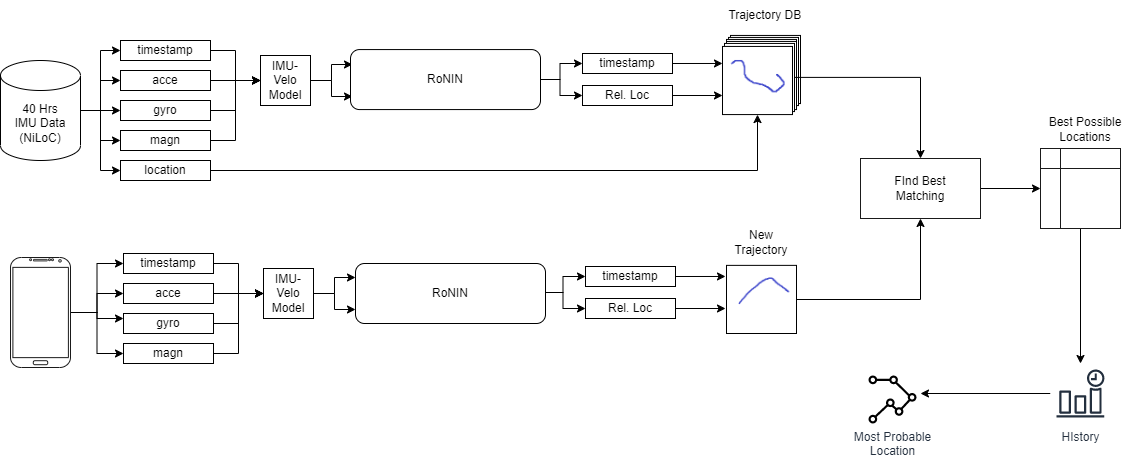

The diagram above was exported from draw.io. Its source (the exported page's mxGraphModel, read from the mxfile embedded in the PNG):
<mxGraphModel dx="1024" dy="612" grid="1" gridSize="10" guides="1" tooltips="1" connect="1" arrows="1" fold="1" page="1" pageScale="1" pageWidth="850" pageHeight="1100" math="0" shadow="0">
  <root>
    <mxCell id="0" />
    <mxCell id="1" parent="0" />
    <mxCell id="u5glI55Xu_T0VbqmU4FX-7" style="edgeStyle=orthogonalEdgeStyle;rounded=0;orthogonalLoop=1;jettySize=auto;html=1;entryX=0;entryY=0.5;entryDx=0;entryDy=0;" parent="1" source="u5glI55Xu_T0VbqmU4FX-1" target="u5glI55Xu_T0VbqmU4FX-2" edge="1">
      <mxGeometry relative="1" as="geometry" />
    </mxCell>
    <mxCell id="u5glI55Xu_T0VbqmU4FX-8" style="edgeStyle=orthogonalEdgeStyle;rounded=0;orthogonalLoop=1;jettySize=auto;html=1;exitX=1;exitY=0.5;exitDx=0;exitDy=0;exitPerimeter=0;entryX=0;entryY=0.5;entryDx=0;entryDy=0;" parent="1" source="u5glI55Xu_T0VbqmU4FX-1" target="u5glI55Xu_T0VbqmU4FX-3" edge="1">
      <mxGeometry relative="1" as="geometry" />
    </mxCell>
    <mxCell id="u5glI55Xu_T0VbqmU4FX-9" style="edgeStyle=orthogonalEdgeStyle;rounded=0;orthogonalLoop=1;jettySize=auto;html=1;exitX=1;exitY=0.5;exitDx=0;exitDy=0;exitPerimeter=0;entryX=0;entryY=0.5;entryDx=0;entryDy=0;" parent="1" source="u5glI55Xu_T0VbqmU4FX-1" target="u5glI55Xu_T0VbqmU4FX-4" edge="1">
      <mxGeometry relative="1" as="geometry" />
    </mxCell>
    <mxCell id="u5glI55Xu_T0VbqmU4FX-10" style="edgeStyle=orthogonalEdgeStyle;rounded=0;orthogonalLoop=1;jettySize=auto;html=1;exitX=1;exitY=0.5;exitDx=0;exitDy=0;exitPerimeter=0;entryX=0;entryY=0.5;entryDx=0;entryDy=0;" parent="1" source="u5glI55Xu_T0VbqmU4FX-1" target="u5glI55Xu_T0VbqmU4FX-5" edge="1">
      <mxGeometry relative="1" as="geometry" />
    </mxCell>
    <mxCell id="u5glI55Xu_T0VbqmU4FX-11" style="edgeStyle=orthogonalEdgeStyle;rounded=0;orthogonalLoop=1;jettySize=auto;html=1;exitX=1;exitY=0.5;exitDx=0;exitDy=0;exitPerimeter=0;entryX=0;entryY=0.5;entryDx=0;entryDy=0;" parent="1" source="u5glI55Xu_T0VbqmU4FX-1" target="u5glI55Xu_T0VbqmU4FX-6" edge="1">
      <mxGeometry relative="1" as="geometry" />
    </mxCell>
    <mxCell id="u5glI55Xu_T0VbqmU4FX-1" value="40 Hrs&lt;br&gt;IMU Data&lt;br&gt;(NiLoC)" style="shape=cylinder3;whiteSpace=wrap;html=1;boundedLbl=1;backgroundOutline=1;size=15;" parent="1" vertex="1">
      <mxGeometry x="40" y="60" width="80" height="100" as="geometry" />
    </mxCell>
    <mxCell id="u5glI55Xu_T0VbqmU4FX-14" style="edgeStyle=orthogonalEdgeStyle;rounded=0;orthogonalLoop=1;jettySize=auto;html=1;exitX=1;exitY=0.5;exitDx=0;exitDy=0;entryX=0;entryY=0.5;entryDx=0;entryDy=0;" parent="1" source="u5glI55Xu_T0VbqmU4FX-2" target="u5glI55Xu_T0VbqmU4FX-13" edge="1">
      <mxGeometry relative="1" as="geometry" />
    </mxCell>
    <mxCell id="u5glI55Xu_T0VbqmU4FX-2" value="timestamp" style="rounded=0;whiteSpace=wrap;html=1;" parent="1" vertex="1">
      <mxGeometry x="160" y="40" width="90" height="20" as="geometry" />
    </mxCell>
    <mxCell id="u5glI55Xu_T0VbqmU4FX-17" style="edgeStyle=orthogonalEdgeStyle;rounded=0;orthogonalLoop=1;jettySize=auto;html=1;exitX=1;exitY=0.5;exitDx=0;exitDy=0;entryX=0;entryY=0.5;entryDx=0;entryDy=0;" parent="1" source="u5glI55Xu_T0VbqmU4FX-3" target="u5glI55Xu_T0VbqmU4FX-13" edge="1">
      <mxGeometry relative="1" as="geometry" />
    </mxCell>
    <mxCell id="u5glI55Xu_T0VbqmU4FX-3" value="acce" style="rounded=0;whiteSpace=wrap;html=1;" parent="1" vertex="1">
      <mxGeometry x="160" y="70" width="90" height="20" as="geometry" />
    </mxCell>
    <mxCell id="u5glI55Xu_T0VbqmU4FX-18" style="edgeStyle=orthogonalEdgeStyle;rounded=0;orthogonalLoop=1;jettySize=auto;html=1;exitX=1;exitY=0.5;exitDx=0;exitDy=0;" parent="1" source="u5glI55Xu_T0VbqmU4FX-4" target="u5glI55Xu_T0VbqmU4FX-13" edge="1">
      <mxGeometry relative="1" as="geometry" />
    </mxCell>
    <mxCell id="u5glI55Xu_T0VbqmU4FX-4" value="gyro" style="rounded=0;whiteSpace=wrap;html=1;" parent="1" vertex="1">
      <mxGeometry x="160" y="100" width="90" height="20" as="geometry" />
    </mxCell>
    <mxCell id="u5glI55Xu_T0VbqmU4FX-19" style="edgeStyle=orthogonalEdgeStyle;rounded=0;orthogonalLoop=1;jettySize=auto;html=1;entryX=0;entryY=0.5;entryDx=0;entryDy=0;" parent="1" source="u5glI55Xu_T0VbqmU4FX-5" target="u5glI55Xu_T0VbqmU4FX-13" edge="1">
      <mxGeometry relative="1" as="geometry" />
    </mxCell>
    <mxCell id="u5glI55Xu_T0VbqmU4FX-5" value="magn" style="rounded=0;whiteSpace=wrap;html=1;" parent="1" vertex="1">
      <mxGeometry x="160" y="130" width="90" height="20" as="geometry" />
    </mxCell>
    <mxCell id="u5glI55Xu_T0VbqmU4FX-38" style="edgeStyle=orthogonalEdgeStyle;rounded=0;orthogonalLoop=1;jettySize=auto;html=1;exitX=1;exitY=0.5;exitDx=0;exitDy=0;entryX=0.5;entryY=1;entryDx=0;entryDy=0;" parent="1" source="u5glI55Xu_T0VbqmU4FX-6" target="u5glI55Xu_T0VbqmU4FX-37" edge="1">
      <mxGeometry relative="1" as="geometry" />
    </mxCell>
    <mxCell id="u5glI55Xu_T0VbqmU4FX-6" value="location" style="rounded=0;whiteSpace=wrap;html=1;" parent="1" vertex="1">
      <mxGeometry x="160" y="160" width="90" height="20" as="geometry" />
    </mxCell>
    <mxCell id="u5glI55Xu_T0VbqmU4FX-21" style="edgeStyle=orthogonalEdgeStyle;rounded=0;orthogonalLoop=1;jettySize=auto;html=1;exitX=1;exitY=0.5;exitDx=0;exitDy=0;" parent="1" source="u5glI55Xu_T0VbqmU4FX-13" edge="1">
      <mxGeometry relative="1" as="geometry">
        <mxPoint x="392" y="64" as="targetPoint" />
      </mxGeometry>
    </mxCell>
    <mxCell id="u5glI55Xu_T0VbqmU4FX-22" style="edgeStyle=orthogonalEdgeStyle;rounded=0;orthogonalLoop=1;jettySize=auto;html=1;exitX=1;exitY=0.5;exitDx=0;exitDy=0;" parent="1" source="u5glI55Xu_T0VbqmU4FX-13" edge="1">
      <mxGeometry relative="1" as="geometry">
        <mxPoint x="392" y="96" as="targetPoint" />
      </mxGeometry>
    </mxCell>
    <mxCell id="u5glI55Xu_T0VbqmU4FX-13" value="IMU-Velo&lt;br&gt;Model" style="whiteSpace=wrap;html=1;aspect=fixed;" parent="1" vertex="1">
      <mxGeometry x="300" y="55" width="50" height="50" as="geometry" />
    </mxCell>
    <mxCell id="u5glI55Xu_T0VbqmU4FX-29" style="edgeStyle=orthogonalEdgeStyle;rounded=0;orthogonalLoop=1;jettySize=auto;html=1;exitX=1;exitY=0.5;exitDx=0;exitDy=0;entryX=0;entryY=0.5;entryDx=0;entryDy=0;" parent="1" target="u5glI55Xu_T0VbqmU4FX-27" edge="1">
      <mxGeometry relative="1" as="geometry">
        <mxPoint x="577" y="79" as="sourcePoint" />
      </mxGeometry>
    </mxCell>
    <mxCell id="u5glI55Xu_T0VbqmU4FX-30" style="edgeStyle=orthogonalEdgeStyle;rounded=0;orthogonalLoop=1;jettySize=auto;html=1;exitX=1;exitY=0.5;exitDx=0;exitDy=0;entryX=0;entryY=0.5;entryDx=0;entryDy=0;" parent="1" target="u5glI55Xu_T0VbqmU4FX-28" edge="1">
      <mxGeometry relative="1" as="geometry">
        <mxPoint x="577" y="79" as="sourcePoint" />
      </mxGeometry>
    </mxCell>
    <mxCell id="u5glI55Xu_T0VbqmU4FX-44" style="edgeStyle=orthogonalEdgeStyle;rounded=0;orthogonalLoop=1;jettySize=auto;html=1;exitX=1;exitY=0.5;exitDx=0;exitDy=0;" parent="1" source="u5glI55Xu_T0VbqmU4FX-27" edge="1">
      <mxGeometry relative="1" as="geometry">
        <mxPoint x="762" y="95" as="targetPoint" />
      </mxGeometry>
    </mxCell>
    <mxCell id="u5glI55Xu_T0VbqmU4FX-27" value="Rel. Loc" style="rounded=0;whiteSpace=wrap;html=1;" parent="1" vertex="1">
      <mxGeometry x="622" y="85" width="90" height="20" as="geometry" />
    </mxCell>
    <mxCell id="u5glI55Xu_T0VbqmU4FX-42" style="edgeStyle=orthogonalEdgeStyle;rounded=0;orthogonalLoop=1;jettySize=auto;html=1;exitX=1;exitY=0.5;exitDx=0;exitDy=0;entryX=0;entryY=0.25;entryDx=0;entryDy=0;" parent="1" source="u5glI55Xu_T0VbqmU4FX-28" target="u5glI55Xu_T0VbqmU4FX-37" edge="1">
      <mxGeometry relative="1" as="geometry" />
    </mxCell>
    <mxCell id="u5glI55Xu_T0VbqmU4FX-28" value="timestamp" style="rounded=0;whiteSpace=wrap;html=1;" parent="1" vertex="1">
      <mxGeometry x="622" y="53" width="90" height="20" as="geometry" />
    </mxCell>
    <mxCell id="u5glI55Xu_T0VbqmU4FX-32" value="" style="shape=image;aspect=fixed;image=data:image/png,(base64 omitted: 1256 chars);imageBorder=default;" parent="1" vertex="1">
      <mxGeometry x="770" y="34.940000000000005" width="70" height="68.13" as="geometry" />
    </mxCell>
    <mxCell id="u5glI55Xu_T0VbqmU4FX-33" value="" style="shape=image;aspect=fixed;image=data:image/png,(base64 omitted: 1256 chars);imageBorder=default;" parent="1" vertex="1">
      <mxGeometry x="768" y="36.940000000000005" width="70" height="68.13" as="geometry" />
    </mxCell>
    <mxCell id="u5glI55Xu_T0VbqmU4FX-34" value="" style="shape=image;aspect=fixed;image=data:image/png,(base64 omitted: 1256 chars);imageBorder=default;" parent="1" vertex="1">
      <mxGeometry x="766" y="38.940000000000005" width="70" height="68.13" as="geometry" />
    </mxCell>
    <mxCell id="u5glI55Xu_T0VbqmU4FX-35" value="" style="shape=image;aspect=fixed;image=data:image/png,(base64 omitted: 1256 chars);imageBorder=default;" parent="1" vertex="1">
      <mxGeometry x="766" y="40.940000000000005" width="70" height="68.13" as="geometry" />
    </mxCell>
    <mxCell id="u5glI55Xu_T0VbqmU4FX-93" style="edgeStyle=orthogonalEdgeStyle;rounded=0;orthogonalLoop=1;jettySize=auto;html=1;entryX=0.5;entryY=0;entryDx=0;entryDy=0;" parent="1" source="u5glI55Xu_T0VbqmU4FX-36" target="u5glI55Xu_T0VbqmU4FX-92" edge="1">
      <mxGeometry relative="1" as="geometry" />
    </mxCell>
    <mxCell id="u5glI55Xu_T0VbqmU4FX-36" value="" style="shape=image;aspect=fixed;image=data:image/png,(base64 omitted: 1256 chars);imageBorder=default;" parent="1" vertex="1">
      <mxGeometry x="764" y="42.940000000000005" width="70" height="68.13" as="geometry" />
    </mxCell>
    <mxCell id="u5glI55Xu_T0VbqmU4FX-37" value="" style="shape=image;aspect=fixed;image=data:image/png,(base64 omitted: 1256 chars);imageBorder=default;" parent="1" vertex="1">
      <mxGeometry x="762" y="45.94" width="70" height="68.13" as="geometry" />
    </mxCell>
    <mxCell id="u5glI55Xu_T0VbqmU4FX-84" style="edgeStyle=orthogonalEdgeStyle;rounded=0;orthogonalLoop=1;jettySize=auto;html=1;entryX=0;entryY=0.5;entryDx=0;entryDy=0;" parent="1" source="u5glI55Xu_T0VbqmU4FX-49" target="u5glI55Xu_T0VbqmU4FX-55" edge="1">
      <mxGeometry relative="1" as="geometry" />
    </mxCell>
    <mxCell id="u5glI55Xu_T0VbqmU4FX-85" style="edgeStyle=orthogonalEdgeStyle;rounded=0;orthogonalLoop=1;jettySize=auto;html=1;entryX=0;entryY=0.5;entryDx=0;entryDy=0;" parent="1" source="u5glI55Xu_T0VbqmU4FX-49" target="u5glI55Xu_T0VbqmU4FX-57" edge="1">
      <mxGeometry relative="1" as="geometry" />
    </mxCell>
    <mxCell id="u5glI55Xu_T0VbqmU4FX-86" style="edgeStyle=orthogonalEdgeStyle;rounded=0;orthogonalLoop=1;jettySize=auto;html=1;entryX=0;entryY=0.25;entryDx=0;entryDy=0;" parent="1" source="u5glI55Xu_T0VbqmU4FX-49" target="u5glI55Xu_T0VbqmU4FX-59" edge="1">
      <mxGeometry relative="1" as="geometry" />
    </mxCell>
    <mxCell id="u5glI55Xu_T0VbqmU4FX-87" style="edgeStyle=orthogonalEdgeStyle;rounded=0;orthogonalLoop=1;jettySize=auto;html=1;" parent="1" source="u5glI55Xu_T0VbqmU4FX-49" target="u5glI55Xu_T0VbqmU4FX-61" edge="1">
      <mxGeometry relative="1" as="geometry" />
    </mxCell>
    <mxCell id="u5glI55Xu_T0VbqmU4FX-49" value="" style="verticalLabelPosition=bottom;verticalAlign=top;html=1;shadow=0;dashed=0;strokeWidth=1;shape=mxgraph.android.phone2;strokeColor=#1A1A1A;" parent="1" vertex="1">
      <mxGeometry x="50" y="257" width="60" height="110" as="geometry" />
    </mxCell>
    <mxCell id="u5glI55Xu_T0VbqmU4FX-54" style="edgeStyle=orthogonalEdgeStyle;rounded=0;orthogonalLoop=1;jettySize=auto;html=1;exitX=1;exitY=0.5;exitDx=0;exitDy=0;entryX=0;entryY=0.5;entryDx=0;entryDy=0;" parent="1" source="u5glI55Xu_T0VbqmU4FX-55" target="u5glI55Xu_T0VbqmU4FX-68" edge="1">
      <mxGeometry relative="1" as="geometry" />
    </mxCell>
    <mxCell id="u5glI55Xu_T0VbqmU4FX-55" value="timestamp" style="rounded=0;whiteSpace=wrap;html=1;" parent="1" vertex="1">
      <mxGeometry x="163" y="253" width="90" height="20" as="geometry" />
    </mxCell>
    <mxCell id="u5glI55Xu_T0VbqmU4FX-56" style="edgeStyle=orthogonalEdgeStyle;rounded=0;orthogonalLoop=1;jettySize=auto;html=1;exitX=1;exitY=0.5;exitDx=0;exitDy=0;entryX=0;entryY=0.5;entryDx=0;entryDy=0;" parent="1" source="u5glI55Xu_T0VbqmU4FX-57" target="u5glI55Xu_T0VbqmU4FX-68" edge="1">
      <mxGeometry relative="1" as="geometry" />
    </mxCell>
    <mxCell id="u5glI55Xu_T0VbqmU4FX-57" value="acce" style="rounded=0;whiteSpace=wrap;html=1;" parent="1" vertex="1">
      <mxGeometry x="163" y="283" width="90" height="20" as="geometry" />
    </mxCell>
    <mxCell id="u5glI55Xu_T0VbqmU4FX-58" style="edgeStyle=orthogonalEdgeStyle;rounded=0;orthogonalLoop=1;jettySize=auto;html=1;exitX=1;exitY=0.5;exitDx=0;exitDy=0;" parent="1" source="u5glI55Xu_T0VbqmU4FX-59" target="u5glI55Xu_T0VbqmU4FX-68" edge="1">
      <mxGeometry relative="1" as="geometry" />
    </mxCell>
    <mxCell id="u5glI55Xu_T0VbqmU4FX-59" value="gyro" style="rounded=0;whiteSpace=wrap;html=1;" parent="1" vertex="1">
      <mxGeometry x="163" y="313" width="90" height="20" as="geometry" />
    </mxCell>
    <mxCell id="u5glI55Xu_T0VbqmU4FX-60" style="edgeStyle=orthogonalEdgeStyle;rounded=0;orthogonalLoop=1;jettySize=auto;html=1;entryX=0;entryY=0.5;entryDx=0;entryDy=0;" parent="1" source="u5glI55Xu_T0VbqmU4FX-61" target="u5glI55Xu_T0VbqmU4FX-68" edge="1">
      <mxGeometry relative="1" as="geometry" />
    </mxCell>
    <mxCell id="u5glI55Xu_T0VbqmU4FX-61" value="magn" style="rounded=0;whiteSpace=wrap;html=1;" parent="1" vertex="1">
      <mxGeometry x="163" y="343" width="90" height="20" as="geometry" />
    </mxCell>
    <mxCell id="u5glI55Xu_T0VbqmU4FX-66" style="edgeStyle=orthogonalEdgeStyle;rounded=0;orthogonalLoop=1;jettySize=auto;html=1;exitX=1;exitY=0.5;exitDx=0;exitDy=0;" parent="1" source="u5glI55Xu_T0VbqmU4FX-68" edge="1">
      <mxGeometry relative="1" as="geometry">
        <mxPoint x="395" y="277" as="targetPoint" />
      </mxGeometry>
    </mxCell>
    <mxCell id="u5glI55Xu_T0VbqmU4FX-67" style="edgeStyle=orthogonalEdgeStyle;rounded=0;orthogonalLoop=1;jettySize=auto;html=1;exitX=1;exitY=0.5;exitDx=0;exitDy=0;" parent="1" source="u5glI55Xu_T0VbqmU4FX-68" edge="1">
      <mxGeometry relative="1" as="geometry">
        <mxPoint x="395" y="309" as="targetPoint" />
      </mxGeometry>
    </mxCell>
    <mxCell id="u5glI55Xu_T0VbqmU4FX-68" value="IMU-Velo&lt;br&gt;Model" style="whiteSpace=wrap;html=1;aspect=fixed;" parent="1" vertex="1">
      <mxGeometry x="303" y="268" width="50" height="50" as="geometry" />
    </mxCell>
    <mxCell id="u5glI55Xu_T0VbqmU4FX-69" style="edgeStyle=orthogonalEdgeStyle;rounded=0;orthogonalLoop=1;jettySize=auto;html=1;exitX=1;exitY=0.5;exitDx=0;exitDy=0;entryX=0;entryY=0.5;entryDx=0;entryDy=0;" parent="1" target="u5glI55Xu_T0VbqmU4FX-73" edge="1">
      <mxGeometry relative="1" as="geometry">
        <mxPoint x="485" y="277" as="sourcePoint" />
      </mxGeometry>
    </mxCell>
    <mxCell id="u5glI55Xu_T0VbqmU4FX-71" style="edgeStyle=orthogonalEdgeStyle;rounded=0;orthogonalLoop=1;jettySize=auto;html=1;exitX=1;exitY=0.5;exitDx=0;exitDy=0;entryX=0;entryY=0.5;entryDx=0;entryDy=0;" parent="1" target="u5glI55Xu_T0VbqmU4FX-75" edge="1">
      <mxGeometry relative="1" as="geometry">
        <mxPoint x="580" y="292" as="sourcePoint" />
      </mxGeometry>
    </mxCell>
    <mxCell id="u5glI55Xu_T0VbqmU4FX-72" style="edgeStyle=orthogonalEdgeStyle;rounded=0;orthogonalLoop=1;jettySize=auto;html=1;exitX=1;exitY=0.5;exitDx=0;exitDy=0;entryX=0;entryY=0.5;entryDx=0;entryDy=0;" parent="1" target="u5glI55Xu_T0VbqmU4FX-77" edge="1">
      <mxGeometry relative="1" as="geometry">
        <mxPoint x="580" y="292" as="sourcePoint" />
      </mxGeometry>
    </mxCell>
    <mxCell id="u5glI55Xu_T0VbqmU4FX-74" style="edgeStyle=orthogonalEdgeStyle;rounded=0;orthogonalLoop=1;jettySize=auto;html=1;exitX=1;exitY=0.5;exitDx=0;exitDy=0;" parent="1" source="u5glI55Xu_T0VbqmU4FX-75" edge="1">
      <mxGeometry relative="1" as="geometry">
        <mxPoint x="765" y="308" as="targetPoint" />
      </mxGeometry>
    </mxCell>
    <mxCell id="u5glI55Xu_T0VbqmU4FX-75" value="Rel. Loc" style="rounded=0;whiteSpace=wrap;html=1;" parent="1" vertex="1">
      <mxGeometry x="625" y="298" width="90" height="20" as="geometry" />
    </mxCell>
    <mxCell id="u5glI55Xu_T0VbqmU4FX-76" style="edgeStyle=orthogonalEdgeStyle;rounded=0;orthogonalLoop=1;jettySize=auto;html=1;exitX=1;exitY=0.5;exitDx=0;exitDy=0;entryX=0;entryY=0.25;entryDx=0;entryDy=0;" parent="1" source="u5glI55Xu_T0VbqmU4FX-77" edge="1">
      <mxGeometry relative="1" as="geometry">
        <mxPoint x="765" y="275.9725000000001" as="targetPoint" />
      </mxGeometry>
    </mxCell>
    <mxCell id="u5glI55Xu_T0VbqmU4FX-77" value="timestamp" style="rounded=0;whiteSpace=wrap;html=1;" parent="1" vertex="1">
      <mxGeometry x="625" y="266" width="90" height="20" as="geometry" />
    </mxCell>
    <mxCell id="u5glI55Xu_T0VbqmU4FX-88" value="Trajectory DB&amp;nbsp;" style="text;html=1;strokeColor=none;fillColor=none;align=center;verticalAlign=middle;whiteSpace=wrap;rounded=0;" parent="1" vertex="1">
      <mxGeometry x="759" width="95" height="30" as="geometry" />
    </mxCell>
    <mxCell id="u5glI55Xu_T0VbqmU4FX-94" style="edgeStyle=orthogonalEdgeStyle;rounded=0;orthogonalLoop=1;jettySize=auto;html=1;entryX=0.5;entryY=1;entryDx=0;entryDy=0;" parent="1" source="u5glI55Xu_T0VbqmU4FX-89" target="u5glI55Xu_T0VbqmU4FX-92" edge="1">
      <mxGeometry relative="1" as="geometry" />
    </mxCell>
    <mxCell id="u5glI55Xu_T0VbqmU4FX-89" value="" style="shape=image;aspect=fixed;image=data:image/png,(base64 omitted: 1920 chars);imageBorder=default;" parent="1" vertex="1">
      <mxGeometry x="766" y="264.87" width="70" height="68.13" as="geometry" />
    </mxCell>
    <mxCell id="u5glI55Xu_T0VbqmU4FX-90" value="New Trajectory" style="text;html=1;strokeColor=none;fillColor=none;align=center;verticalAlign=middle;whiteSpace=wrap;rounded=0;" parent="1" vertex="1">
      <mxGeometry x="771" y="227" width="60" height="30" as="geometry" />
    </mxCell>
    <mxCell id="u5glI55Xu_T0VbqmU4FX-96" style="edgeStyle=orthogonalEdgeStyle;rounded=0;orthogonalLoop=1;jettySize=auto;html=1;exitX=1;exitY=0.5;exitDx=0;exitDy=0;entryX=0;entryY=0.5;entryDx=0;entryDy=0;" parent="1" source="u5glI55Xu_T0VbqmU4FX-92" target="u5glI55Xu_T0VbqmU4FX-95" edge="1">
      <mxGeometry relative="1" as="geometry" />
    </mxCell>
    <mxCell id="u5glI55Xu_T0VbqmU4FX-92" value="FInd Best &lt;br&gt;Matching" style="rounded=0;whiteSpace=wrap;html=1;strokeColor=#1A1A1A;" parent="1" vertex="1">
      <mxGeometry x="900" y="158" width="120" height="60" as="geometry" />
    </mxCell>
    <mxCell id="u5glI55Xu_T0VbqmU4FX-99" style="edgeStyle=orthogonalEdgeStyle;rounded=0;orthogonalLoop=1;jettySize=auto;html=1;exitX=0.5;exitY=1;exitDx=0;exitDy=0;" parent="1" source="u5glI55Xu_T0VbqmU4FX-95" target="u5glI55Xu_T0VbqmU4FX-98" edge="1">
      <mxGeometry relative="1" as="geometry" />
    </mxCell>
    <mxCell id="u5glI55Xu_T0VbqmU4FX-95" value="" style="shape=internalStorage;whiteSpace=wrap;html=1;backgroundOutline=1;strokeColor=#1A1A1A;" parent="1" vertex="1">
      <mxGeometry x="1080" y="148" width="80" height="80" as="geometry" />
    </mxCell>
    <mxCell id="u5glI55Xu_T0VbqmU4FX-97" value="Best Possible Locations" style="text;html=1;strokeColor=none;fillColor=none;align=center;verticalAlign=middle;whiteSpace=wrap;rounded=0;" parent="1" vertex="1">
      <mxGeometry x="1070" y="114.07" width="110" height="30" as="geometry" />
    </mxCell>
    <mxCell id="u5glI55Xu_T0VbqmU4FX-104" style="edgeStyle=orthogonalEdgeStyle;rounded=0;orthogonalLoop=1;jettySize=auto;html=1;" parent="1" source="u5glI55Xu_T0VbqmU4FX-98" edge="1">
      <mxGeometry relative="1" as="geometry">
        <mxPoint x="960" y="393" as="targetPoint" />
      </mxGeometry>
    </mxCell>
    <mxCell id="u5glI55Xu_T0VbqmU4FX-98" value="HIstory" style="sketch=0;outlineConnect=0;fontColor=#232F3E;gradientColor=none;strokeColor=#232F3E;fillColor=#ffffff;dashed=0;verticalLabelPosition=bottom;verticalAlign=top;align=center;html=1;fontSize=12;fontStyle=0;aspect=fixed;shape=mxgraph.aws4.resourceIcon;resIcon=mxgraph.aws4.event_time_based;" parent="1" vertex="1">
      <mxGeometry x="1090" y="363" width="60" height="60" as="geometry" />
    </mxCell>
    <mxCell id="u5glI55Xu_T0VbqmU4FX-100" value="Most Probable&lt;br&gt;Location" style="sketch=0;outlineConnect=0;fontColor=#232F3E;gradientColor=none;fillColor=#000000;strokeColor=none;dashed=0;verticalLabelPosition=bottom;verticalAlign=top;align=center;html=1;fontSize=12;fontStyle=0;aspect=fixed;shape=mxgraph.aws4.location_service_track;" parent="1" vertex="1">
      <mxGeometry x="908" y="375" width="48" height="48" as="geometry" />
    </mxCell>
    <mxCell id="eGvb63qr4ZcNww3eA3je-1" value="RoNIN" style="rounded=1;whiteSpace=wrap;html=1;" vertex="1" parent="1">
      <mxGeometry x="390" y="49.07" width="190" height="60" as="geometry" />
    </mxCell>
    <mxCell id="eGvb63qr4ZcNww3eA3je-2" value="RoNIN" style="rounded=1;whiteSpace=wrap;html=1;" vertex="1" parent="1">
      <mxGeometry x="395" y="263" width="190" height="60" as="geometry" />
    </mxCell>
  </root>
</mxGraphModel>